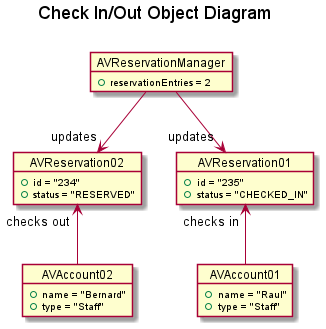

The diagram above was rendered by PlantUML. Its source (embedded in the PNG):
@startuml
'https://plantuml.com/object-diagram

title Check In/Out Object Diagram \n

object AVAccount01 {
    + name = "Raul"
    + type = "Staff"
}

object AVAccount02 {
    + name = "Bernard"
    + type = "Staff"
}

object AVReservation01 {
    + id = "235"
    + status = "CHECKED_IN"
}

object AVReservation02 {
    + id = "234"
    + status = "RESERVED"
}

object AVReservationManager {
    + reservationEntries = 2
}

AVReservation01 "updates" <--up AVReservationManager
AVReservation02 "updates" <--up AVReservationManager

AVAccount01 --up> "checks in" AVReservation01
'AVAccount01 --up> "updates" AVReservation02
AVAccount02 --up> "checks out" AVReservation02

@enduml